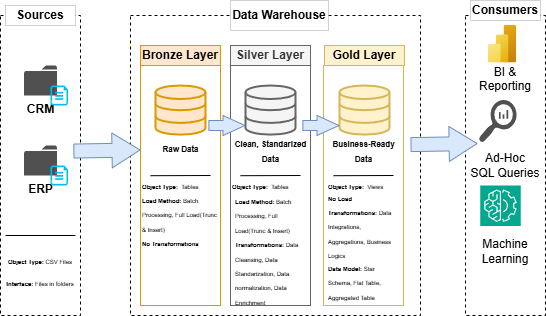

The diagram above was exported from draw.io. Its source (the exported page's mxGraphModel, read from the mxfile embedded in the PNG):
<mxGraphModel dx="763" dy="464" grid="1" gridSize="10" guides="1" tooltips="1" connect="1" arrows="1" fold="1" page="1" pageScale="1" pageWidth="827" pageHeight="1169" background="#ffffff" math="0" shadow="0">
  <root>
    <mxCell id="0" />
    <mxCell id="1" parent="0" />
    <mxCell id="X8JIep9Uz7IMaDkQDIEE-1" parent="1" style="rounded=0;whiteSpace=wrap;html=1;fillColor=none;dashed=1;" value="" vertex="1">
      <mxGeometry height="300" width="80" x="110" y="200" as="geometry" />
    </mxCell>
    <mxCell id="X8JIep9Uz7IMaDkQDIEE-2" parent="1" style="rounded=0;whiteSpace=wrap;html=1;fillColor=default;dashed=1;strokeWidth=0;" value="&lt;b&gt;Sources&lt;/b&gt;" vertex="1">
      <mxGeometry height="20" width="70" x="115" y="190" as="geometry" />
    </mxCell>
    <mxCell id="X8JIep9Uz7IMaDkQDIEE-3" parent="1" style="rounded=0;whiteSpace=wrap;html=1;fillColor=none;dashed=1;" value="" vertex="1">
      <mxGeometry height="300" width="290" x="240" y="200" as="geometry" />
    </mxCell>
    <mxCell id="X8JIep9Uz7IMaDkQDIEE-4" parent="1" style="rounded=0;whiteSpace=wrap;html=1;dashed=1;strokeWidth=0;" value="&lt;b&gt;Data Warehouse&lt;/b&gt;" vertex="1">
      <mxGeometry height="30" width="98" x="340" y="185" as="geometry" />
    </mxCell>
    <mxCell id="X8JIep9Uz7IMaDkQDIEE-6" parent="1" style="rounded=0;whiteSpace=wrap;html=1;fillColor=none;dashed=1;" value="BI &amp;amp; Reporting&lt;div&gt;&lt;br&gt;&lt;/div&gt;&lt;div&gt;&lt;br&gt;&lt;/div&gt;&lt;div&gt;&lt;br&gt;&lt;div&gt;&lt;br&gt;&lt;/div&gt;&lt;div&gt;Ad-Hoc&lt;/div&gt;&lt;div&gt;SQL Queries&lt;/div&gt;&lt;div&gt;&lt;br&gt;&lt;/div&gt;&lt;div&gt;&lt;br&gt;&lt;/div&gt;&lt;div&gt;&lt;br&gt;&lt;/div&gt;&lt;div&gt;&lt;br&gt;&lt;/div&gt;&lt;div&gt;Machine Learning&lt;/div&gt;&lt;/div&gt;" vertex="1">
      <mxGeometry height="300" width="80" x="574.99" y="200" as="geometry" />
    </mxCell>
    <mxCell id="X8JIep9Uz7IMaDkQDIEE-7" parent="1" style="rounded=0;whiteSpace=wrap;html=1;dashed=1;strokeWidth=0;" value="&lt;b&gt;Consumers&lt;/b&gt;" vertex="1">
      <mxGeometry height="20" width="70" x="579.99" y="185" as="geometry" />
    </mxCell>
    <mxCell id="X8JIep9Uz7IMaDkQDIEE-8" parent="1" style="rounded=0;whiteSpace=wrap;html=1;fillColor=#ffe6cc;strokeColor=#d79b00;" value="&lt;b&gt;Bronze Layer&lt;/b&gt;" vertex="1">
      <mxGeometry height="20" width="80" x="250" y="230" as="geometry" />
    </mxCell>
    <mxCell id="X8JIep9Uz7IMaDkQDIEE-9" parent="1" style="rounded=0;whiteSpace=wrap;html=1;fillColor=none;strokeColor=#d79b00;" value="" vertex="1">
      <mxGeometry height="240" width="80" x="250" y="250" as="geometry" />
    </mxCell>
    <mxCell id="X8JIep9Uz7IMaDkQDIEE-10" parent="1" style="rounded=0;whiteSpace=wrap;html=1;fillColor=none;strokeColor=#666666;fontColor=#333333;" value="" vertex="1">
      <mxGeometry height="240" width="80" x="340" y="250" as="geometry" />
    </mxCell>
    <mxCell id="X8JIep9Uz7IMaDkQDIEE-11" parent="1" style="rounded=0;whiteSpace=wrap;html=1;fillColor=#f5f5f5;strokeColor=#666666;fontColor=#333333;" value="&lt;b&gt;Silver Layer&lt;/b&gt;" vertex="1">
      <mxGeometry height="20" width="80" x="340" y="230" as="geometry" />
    </mxCell>
    <mxCell id="X8JIep9Uz7IMaDkQDIEE-13" parent="1" style="rounded=0;whiteSpace=wrap;html=1;fillColor=none;strokeColor=#d6b656;" value="" vertex="1">
      <mxGeometry height="240" width="80" x="433" y="250" as="geometry" />
    </mxCell>
    <mxCell id="X8JIep9Uz7IMaDkQDIEE-14" parent="1" style="rounded=0;whiteSpace=wrap;html=1;fillColor=#fff2cc;strokeColor=#d6b656;" value="&lt;b&gt;Gold Layer&lt;/b&gt;" vertex="1">
      <mxGeometry height="20" width="80" x="434" y="230" as="geometry" />
    </mxCell>
    <mxCell id="X8JIep9Uz7IMaDkQDIEE-19" parent="1" style="sketch=0;pointerEvents=1;shadow=0;dashed=0;html=1;strokeColor=none;fillColor=#505050;labelPosition=center;verticalLabelPosition=bottom;verticalAlign=top;outlineConnect=0;align=center;shape=mxgraph.office.concepts.folder;" value="&lt;b&gt;CRM&lt;/b&gt;" vertex="1">
      <mxGeometry height="30" width="33" x="133.5" y="250" as="geometry" />
    </mxCell>
    <mxCell id="X8JIep9Uz7IMaDkQDIEE-20" parent="1" style="verticalLabelPosition=bottom;html=1;verticalAlign=top;align=center;strokeColor=none;fillColor=#00BEF2;shape=mxgraph.azure.cloud_services_configuration_file;pointerEvents=1;" value="" vertex="1">
      <mxGeometry height="20" width="17.5" x="160" y="270" as="geometry" />
    </mxCell>
    <mxCell id="X8JIep9Uz7IMaDkQDIEE-21" parent="1" style="sketch=0;pointerEvents=1;shadow=0;dashed=0;html=1;strokeColor=none;fillColor=#505050;labelPosition=center;verticalLabelPosition=bottom;verticalAlign=top;outlineConnect=0;align=center;shape=mxgraph.office.concepts.folder;" value="&lt;b&gt;ERP&lt;/b&gt;" vertex="1">
      <mxGeometry height="30" width="33" x="133.5" y="330" as="geometry" />
    </mxCell>
    <mxCell id="X8JIep9Uz7IMaDkQDIEE-22" parent="1" style="verticalLabelPosition=bottom;html=1;verticalAlign=top;align=center;strokeColor=none;fillColor=#00BEF2;shape=mxgraph.azure.cloud_services_configuration_file;pointerEvents=1;" value="" vertex="1">
      <mxGeometry height="20" width="17.5" x="160" y="350" as="geometry" />
    </mxCell>
    <mxCell id="X8JIep9Uz7IMaDkQDIEE-23" edge="1" parent="1" style="endArrow=none;html=1;rounded=0;" value="">
      <mxGeometry height="50" relative="1" width="50" as="geometry">
        <mxPoint x="115" y="420" as="sourcePoint" />
        <mxPoint x="185" y="420" as="targetPoint" />
      </mxGeometry>
    </mxCell>
    <mxCell id="X8JIep9Uz7IMaDkQDIEE-25" parent="1" style="text;html=1;whiteSpace=wrap;strokeColor=none;fillColor=none;align=center;verticalAlign=middle;rounded=0;" value="&lt;b style=&quot;font-size: 6px;&quot;&gt;Object Type: &lt;/b&gt;&lt;span style=&quot;font-size: 6px;&quot;&gt;CSV Files&lt;/span&gt;" vertex="1">
      <mxGeometry height="30" width="80" x="110" y="430" as="geometry" />
    </mxCell>
    <mxCell id="X8JIep9Uz7IMaDkQDIEE-26" parent="1" style="text;html=1;whiteSpace=wrap;strokeColor=none;fillColor=none;align=center;verticalAlign=middle;rounded=0;" value="&lt;span style=&quot;font-size: 6px;&quot;&gt;&lt;b&gt;Interface: &lt;/b&gt;Files in folders&lt;/span&gt;" vertex="1">
      <mxGeometry height="30" width="80" x="110" y="452" as="geometry" />
    </mxCell>
    <mxCell id="ESfds1wsm9u28PuP9nXf-13" parent="1" style="html=1;verticalLabelPosition=bottom;align=center;labelBackgroundColor=#ffffff;verticalAlign=top;strokeWidth=2;strokeColor=#d79b00;shadow=0;dashed=0;shape=mxgraph.ios7.icons.data;fillColor=#ffe6cc;" value="" vertex="1">
      <mxGeometry height="49.1" width="50" x="265" y="270" as="geometry" />
    </mxCell>
    <mxCell id="ESfds1wsm9u28PuP9nXf-14" parent="1" style="html=1;verticalLabelPosition=bottom;align=center;labelBackgroundColor=#ffffff;verticalAlign=top;strokeWidth=2;strokeColor=#666666;shadow=0;dashed=0;shape=mxgraph.ios7.icons.data;fillColor=#f5f5f5;fontColor=#333333;" value="" vertex="1">
      <mxGeometry height="49.1" width="50" x="355" y="270" as="geometry" />
    </mxCell>
    <mxCell id="ESfds1wsm9u28PuP9nXf-15" parent="1" style="html=1;verticalLabelPosition=bottom;align=center;labelBackgroundColor=#ffffff;verticalAlign=top;strokeWidth=2;strokeColor=#d6b656;shadow=0;dashed=0;shape=mxgraph.ios7.icons.data;fillColor=#fff2cc;" value="" vertex="1">
      <mxGeometry height="49.1" width="50" x="449" y="270" as="geometry" />
    </mxCell>
    <mxCell id="ESfds1wsm9u28PuP9nXf-17" edge="1" parent="1" style="shape=flexArrow;endArrow=classic;html=1;rounded=0;entryX=-0.01;entryY=0.563;entryDx=0;entryDy=0;entryPerimeter=0;width=14;endSize=9;fillColor=#dae8fc;strokeColor=#6c8ebf;" value="">
      <mxGeometry height="50" relative="1" width="50" as="geometry">
        <mxPoint x="182.9" y="335.55" as="sourcePoint" />
        <mxPoint x="249.99999999999991" y="334.45" as="targetPoint" />
      </mxGeometry>
    </mxCell>
    <mxCell id="ESfds1wsm9u28PuP9nXf-18" edge="1" parent="1" style="shape=flexArrow;endArrow=classic;html=1;rounded=0;entryX=-0.01;entryY=0.563;entryDx=0;entryDy=0;entryPerimeter=0;width=14;endSize=9;fillColor=#dae8fc;strokeColor=#6c8ebf;" value="">
      <mxGeometry height="50" relative="1" width="50" as="geometry">
        <mxPoint x="520" y="329.1" as="sourcePoint" />
        <mxPoint x="587.0999999999999" y="328" as="targetPoint" />
      </mxGeometry>
    </mxCell>
    <mxCell id="ESfds1wsm9u28PuP9nXf-20" edge="1" parent="1" style="shape=flexArrow;endArrow=classic;html=1;rounded=0;entryX=-0.01;entryY=0.563;entryDx=0;entryDy=0;entryPerimeter=0;width=10;endSize=7;fillColor=#dae8fc;strokeColor=#6c8ebf;endWidth=9;" value="">
      <mxGeometry height="50" relative="1" width="50" as="geometry">
        <mxPoint x="317.9" y="310" as="sourcePoint" />
        <mxPoint x="354.9999999999999" y="310" as="targetPoint" />
      </mxGeometry>
    </mxCell>
    <mxCell id="ESfds1wsm9u28PuP9nXf-21" edge="1" parent="1" style="shape=flexArrow;endArrow=classic;html=1;rounded=0;entryX=-0.01;entryY=0.563;entryDx=0;entryDy=0;entryPerimeter=0;width=10;endSize=7;fillColor=#dae8fc;strokeColor=#6c8ebf;endWidth=9;" value="">
      <mxGeometry height="50" relative="1" width="50" as="geometry">
        <mxPoint x="411.9" y="310" as="sourcePoint" />
        <mxPoint x="448.9999999999999" y="310" as="targetPoint" />
      </mxGeometry>
    </mxCell>
    <mxCell id="ESfds1wsm9u28PuP9nXf-22" parent="1" style="text;html=1;whiteSpace=wrap;strokeColor=none;fillColor=none;align=center;verticalAlign=middle;rounded=0;" value="&lt;font style=&quot;font-size: 8px;&quot;&gt;&lt;b&gt;Raw Data&lt;/b&gt;&lt;/font&gt;" vertex="1">
      <mxGeometry height="19" width="55" x="262.5" y="323" as="geometry" />
    </mxCell>
    <mxCell id="ESfds1wsm9u28PuP9nXf-23" parent="1" style="text;html=1;whiteSpace=wrap;strokeColor=none;fillColor=none;align=center;verticalAlign=middle;rounded=0;" value="&lt;b&gt;&lt;font style=&quot;font-size: 8px;&quot;&gt;Clean, Standarized Data&lt;/font&gt;&lt;/b&gt;" vertex="1">
      <mxGeometry height="14" width="75" x="342.5" y="328" as="geometry" />
    </mxCell>
    <mxCell id="ESfds1wsm9u28PuP9nXf-25" parent="1" style="text;html=1;whiteSpace=wrap;strokeColor=none;fillColor=none;align=center;verticalAlign=middle;rounded=0;" value="&lt;font style=&quot;font-size: 8px;&quot;&gt;&lt;b&gt;Business-Ready Data&lt;/b&gt;&lt;/font&gt;" vertex="1">
      <mxGeometry height="30" width="73" x="436.5" y="320" as="geometry" />
    </mxCell>
    <mxCell id="ESfds1wsm9u28PuP9nXf-27" edge="1" parent="1" style="endArrow=none;html=1;rounded=0;" value="">
      <mxGeometry height="50" relative="1" width="50" as="geometry">
        <mxPoint x="260" y="360.20000000000005" as="sourcePoint" />
        <mxPoint x="320" y="360" as="targetPoint" />
      </mxGeometry>
    </mxCell>
    <mxCell id="ESfds1wsm9u28PuP9nXf-28" edge="1" parent="1" style="endArrow=none;html=1;rounded=0;" value="">
      <mxGeometry height="50" relative="1" width="50" as="geometry">
        <mxPoint x="350" y="360.20000000000005" as="sourcePoint" />
        <mxPoint x="410" y="360" as="targetPoint" />
      </mxGeometry>
    </mxCell>
    <mxCell id="ESfds1wsm9u28PuP9nXf-29" edge="1" parent="1" style="endArrow=none;html=1;rounded=0;" value="">
      <mxGeometry height="50" relative="1" width="50" as="geometry">
        <mxPoint x="443" y="360.20000000000005" as="sourcePoint" />
        <mxPoint x="503" y="360" as="targetPoint" />
      </mxGeometry>
    </mxCell>
    <mxCell id="ESfds1wsm9u28PuP9nXf-30" parent="1" style="text;html=1;whiteSpace=wrap;strokeColor=none;fillColor=none;align=left;verticalAlign=middle;rounded=0;" value="&lt;b style=&quot;font-size: 6px;&quot;&gt;Object Type:&amp;nbsp; &lt;/b&gt;&lt;span style=&quot;font-size: 6px;&quot;&gt;Tables&lt;/span&gt;" vertex="1">
      <mxGeometry height="30" width="80" x="250" y="355" as="geometry" />
    </mxCell>
    <mxCell id="ESfds1wsm9u28PuP9nXf-31" parent="1" style="text;html=1;whiteSpace=wrap;strokeColor=none;fillColor=none;align=left;verticalAlign=middle;rounded=0;" value="&lt;span style=&quot;font-size: 6px;&quot;&gt;&lt;b&gt;Load Method:&amp;nbsp;&lt;/b&gt;&lt;/span&gt;&lt;span style=&quot;font-size: 6px; background-color: transparent; color: light-dark(rgb(0, 0, 0), rgb(255, 255, 255));&quot;&gt;Batch Processing, Full Load(Trunc &amp;amp; Insert)&lt;/span&gt;&lt;div&gt;&lt;span style=&quot;font-size: 6px; background-color: transparent; color: light-dark(rgb(0, 0, 0), rgb(255, 255, 255));&quot;&gt;&lt;b&gt;No Transformations&lt;/b&gt;&lt;/span&gt;&lt;/div&gt;" vertex="1">
      <mxGeometry height="30" width="80" x="250" y="390" as="geometry" />
    </mxCell>
    <mxCell id="ESfds1wsm9u28PuP9nXf-33" parent="1" style="text;html=1;whiteSpace=wrap;strokeColor=none;fillColor=none;align=left;verticalAlign=middle;rounded=0;" value="&lt;b style=&quot;font-size: 6px;&quot;&gt;Object Type:&amp;nbsp; &lt;/b&gt;&lt;span style=&quot;font-size: 6px;&quot;&gt;Tables&lt;/span&gt;" vertex="1">
      <mxGeometry height="30" width="80" x="340" y="355" as="geometry" />
    </mxCell>
    <mxCell id="ESfds1wsm9u28PuP9nXf-34" parent="1" style="text;html=1;whiteSpace=wrap;strokeColor=none;fillColor=none;align=left;verticalAlign=middle;rounded=0;" value="&lt;span style=&quot;font-size: 6px;&quot;&gt;&lt;b&gt;Load Method:&amp;nbsp;&lt;/b&gt;&lt;/span&gt;&lt;span style=&quot;font-size: 6px; background-color: transparent; color: light-dark(rgb(0, 0, 0), rgb(255, 255, 255));&quot;&gt;Batch Processing, Full Load(Trunc &amp;amp; Insert)&lt;/span&gt;&lt;div&gt;&lt;span style=&quot;font-size: 6px; background-color: transparent; color: light-dark(rgb(0, 0, 0), rgb(255, 255, 255));&quot;&gt;&lt;b&gt;Transformations: &lt;/b&gt;Data Cleansing, Data&amp;nbsp;&lt;/span&gt;&lt;/div&gt;&lt;div&gt;&lt;span style=&quot;font-size: 6px; background-color: transparent; color: light-dark(rgb(0, 0, 0), rgb(255, 255, 255));&quot;&gt;Standarization, Data normalization, Data Enrichment&lt;/span&gt;&lt;/div&gt;" vertex="1">
      <mxGeometry height="50" width="72.5" x="342.5" y="410" as="geometry" />
    </mxCell>
    <mxCell id="ESfds1wsm9u28PuP9nXf-37" parent="1" style="text;html=1;whiteSpace=wrap;strokeColor=none;fillColor=none;align=left;verticalAlign=middle;rounded=0;" value="&lt;b style=&quot;font-size: 6px;&quot;&gt;Object Type:&amp;nbsp; &lt;/b&gt;&lt;span style=&quot;font-size: 6px;&quot;&gt;Views&lt;/span&gt;" vertex="1">
      <mxGeometry height="30" width="80" x="436" y="355" as="geometry" />
    </mxCell>
    <mxCell id="ESfds1wsm9u28PuP9nXf-38" parent="1" style="text;html=1;whiteSpace=wrap;strokeColor=none;fillColor=none;align=center;verticalAlign=middle;rounded=0;" value="&lt;div style=&quot;text-align: left;&quot;&gt;&lt;b style=&quot;font-size: 6px; background-color: transparent; color: light-dark(rgb(0, 0, 0), rgb(255, 255, 255));&quot;&gt;No Load&amp;nbsp;&lt;/b&gt;&lt;/div&gt;&lt;div style=&quot;text-align: left;&quot;&gt;&lt;span style=&quot;font-size: 6px; background-color: transparent; color: light-dark(rgb(0, 0, 0), rgb(255, 255, 255));&quot;&gt;&lt;b&gt;Transformations: &lt;/b&gt;Data&amp;nbsp; Integrations, Aggregations, Business Logics&lt;br&gt;&lt;/span&gt;&lt;/div&gt;" vertex="1">
      <mxGeometry height="50" width="72.5" x="436.5" y="385" as="geometry" />
    </mxCell>
    <mxCell id="ESfds1wsm9u28PuP9nXf-39" parent="1" style="text;html=1;whiteSpace=wrap;strokeColor=none;fillColor=none;align=left;verticalAlign=middle;rounded=0;" value="&lt;font style=&quot;font-size: 6px;&quot;&gt;&lt;b style=&quot;&quot;&gt;Data Model:&lt;/b&gt; Star Schema, Flat Table, Aggregated Table&lt;/font&gt;" vertex="1">
      <mxGeometry height="27" width="73" x="436" y="452" as="geometry" />
    </mxCell>
    <mxCell id="ESfds1wsm9u28PuP9nXf-45" parent="1" style="image;aspect=fixed;html=1;points=[];align=center;fontSize=12;image=img/lib/azure2/analytics/Power_BI_Embedded.svg;" value="" vertex="1">
      <mxGeometry height="37.5" width="28.13" x="597.97" y="210" as="geometry" />
    </mxCell>
    <mxCell id="ESfds1wsm9u28PuP9nXf-47" parent="1" style="sketch=0;pointerEvents=1;shadow=0;dashed=0;html=1;strokeColor=none;labelPosition=center;verticalLabelPosition=bottom;verticalAlign=top;align=center;fillColor=#505050;shape=mxgraph.mscae.oms.log_search" value="" vertex="1">
      <mxGeometry height="42.5" width="37.82" x="588.28" y="284.5" as="geometry" />
    </mxCell>
    <mxCell id="ESfds1wsm9u28PuP9nXf-48" parent="1" style="sketch=0;points=[[0,0,0],[0.25,0,0],[0.5,0,0],[0.75,0,0],[1,0,0],[0,1,0],[0.25,1,0],[0.5,1,0],[0.75,1,0],[1,1,0],[0,0.25,0],[0,0.5,0],[0,0.75,0],[1,0.25,0],[1,0.5,0],[1,0.75,0]];outlineConnect=0;fontColor=#232F3E;fillColor=#01A88D;strokeColor=#ffffff;dashed=0;verticalLabelPosition=bottom;verticalAlign=top;align=center;html=1;fontSize=12;fontStyle=0;aspect=fixed;shape=mxgraph.aws4.resourceIcon;resIcon=mxgraph.aws4.machine_learning;" value="" vertex="1">
      <mxGeometry height="40.5" width="40.5" x="589.74" y="370" as="geometry" />
    </mxCell>
  </root>
</mxGraphModel>